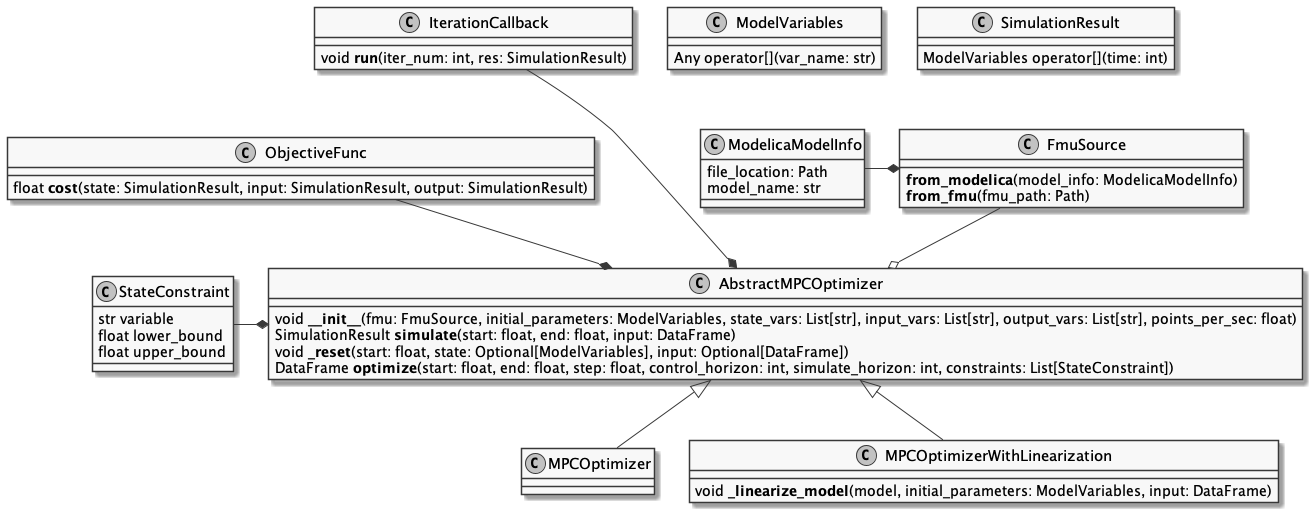

The diagram above was rendered by PlantUML. Its source (embedded in the PNG):
@startuml
skinparam monochrome true
skinparam classFontSize 15
skinparam defaultFontSize 14

class ModelVariables {
    Any operator[](var_name: str)
}

class SimulationResult {
    ModelVariables operator[](time: int)
}

class StateConstraint {
    str variable
    float lower_bound
    float upper_bound
}

class ObjectiveFunc {
    float **cost**(state: SimulationResult, input: SimulationResult, output: SimulationResult)
}

class IterationCallback {
    void **run**(iter_num: int, res: SimulationResult)    
}

class ModelicaModelInfo {
    file_location: Path
    model_name: str
}

class FmuSource {
    **from_modelica**(model_info: ModelicaModelInfo)
    **from_fmu**(fmu_path: Path)
}

FmuSource *-left- ModelicaModelInfo

class AbstractMPCOptimizer {
    void **__init__**(fmu: FmuSource, initial_parameters: ModelVariables, state_vars: List[str], input_vars: List[str], output_vars: List[str], points_per_sec: float)
    SimulationResult **simulate**(start: float, end: float, input: DataFrame)
    void **_reset**(start: float, state: Optional[ModelVariables], input: Optional[DataFrame])
    DataFrame **optimize**(start: float, end: float, step: float, control_horizon: int, simulate_horizon: int, constraints: List[StateConstraint])
}

AbstractMPCOptimizer o-up- FmuSource
AbstractMPCOptimizer *-left- StateConstraint
AbstractMPCOptimizer *-left- ObjectiveFunc
AbstractMPCOptimizer *-left- IterationCallback

ObjectiveFunc -[hidden]down-> StateConstraint
IterationCallback -[hidden]down-> ObjectiveFunc

class MPCOptimizer {

}

class MPCOptimizerWithLinearization {
    void **_linearize_model**(model, initial_parameters: ModelVariables, input: DataFrame)
}
AbstractMPCOptimizer <|-down- MPCOptimizer
AbstractMPCOptimizer <|-down- MPCOptimizerWithLinearization
@enduml